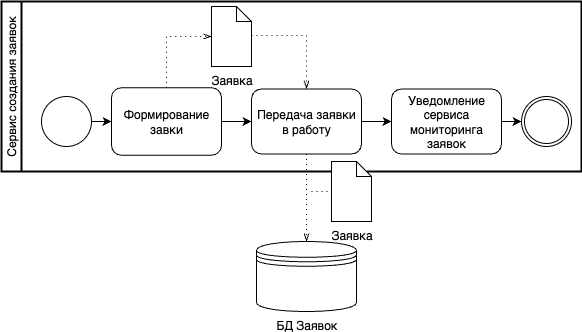

The diagram above was exported from draw.io. Its source (the exported page's mxGraphModel, read from the mxfile embedded in the PNG):
<mxGraphModel dx="1144" dy="614" grid="1" gridSize="10" guides="1" tooltips="1" connect="1" arrows="1" fold="1" page="1" pageScale="1" pageWidth="827" pageHeight="1169" math="0" shadow="0">
  <root>
    <mxCell id="0" />
    <mxCell id="1" parent="0" />
    <mxCell id="2" value="Сервис создания заявок" style="swimlane;html=1;startSize=20;fontStyle=0;collapsible=0;horizontal=0;swimlaneLine=1;swimlaneFillColor=#ffffff;strokeWidth=2;whiteSpace=wrap;" vertex="1" parent="1">
      <mxGeometry x="60" y="550" width="580" height="170" as="geometry" />
    </mxCell>
    <mxCell id="3" value="" style="points=[[0.145,0.145,0],[0.5,0,0],[0.855,0.145,0],[1,0.5,0],[0.855,0.855,0],[0.5,1,0],[0.145,0.855,0],[0,0.5,0]];shape=mxgraph.bpmn.event;html=1;verticalLabelPosition=bottom;labelBackgroundColor=#ffffff;verticalAlign=top;align=center;perimeter=ellipsePerimeter;outlineConnect=0;aspect=fixed;outline=standard;symbol=general;" vertex="1" parent="2">
      <mxGeometry x="40" y="95" width="50" height="50" as="geometry" />
    </mxCell>
    <mxCell id="4" value="Формирование завки" style="points=[[0.25,0,0],[0.5,0,0],[0.75,0,0],[1,0.25,0],[1,0.5,0],[1,0.75,0],[0.75,1,0],[0.5,1,0],[0.25,1,0],[0,0.75,0],[0,0.5,0],[0,0.25,0]];shape=mxgraph.bpmn.task2;whiteSpace=wrap;rectStyle=rounded;size=10;html=1;container=1;expand=0;collapsible=0;taskMarker=abstract;" vertex="1" parent="2">
      <mxGeometry x="110" y="86.25" width="110" height="67.5" as="geometry" />
    </mxCell>
    <mxCell id="5" value="Передача заявки в работу" style="points=[[0.25,0,0],[0.5,0,0],[0.75,0,0],[1,0.25,0],[1,0.5,0],[1,0.75,0],[0.75,1,0],[0.5,1,0],[0.25,1,0],[0,0.75,0],[0,0.5,0],[0,0.25,0]];shape=mxgraph.bpmn.task2;whiteSpace=wrap;rectStyle=rounded;size=10;html=1;container=1;expand=0;collapsible=0;taskMarker=abstract;" vertex="1" parent="2">
      <mxGeometry x="250" y="87.5" width="110" height="65" as="geometry" />
    </mxCell>
    <mxCell id="6" style="edgeStyle=orthogonalEdgeStyle;rounded=0;orthogonalLoop=1;jettySize=auto;html=1;exitX=1;exitY=0.5;exitDx=0;exitDy=0;exitPerimeter=0;entryX=0;entryY=0.5;entryDx=0;entryDy=0;entryPerimeter=0;" edge="1" parent="2" source="3" target="4">
      <mxGeometry relative="1" as="geometry" />
    </mxCell>
    <mxCell id="7" style="edgeStyle=orthogonalEdgeStyle;rounded=0;orthogonalLoop=1;jettySize=auto;html=1;exitX=1;exitY=0.5;exitDx=0;exitDy=0;exitPerimeter=0;entryX=0;entryY=0.5;entryDx=0;entryDy=0;entryPerimeter=0;" edge="1" parent="2" source="4" target="5">
      <mxGeometry relative="1" as="geometry" />
    </mxCell>
    <mxCell id="8" value="Заявка" style="shape=mxgraph.bpmn.data2;labelPosition=center;verticalLabelPosition=bottom;align=center;verticalAlign=top;size=15;html=1;" vertex="1" parent="2">
      <mxGeometry x="210" y="5" width="40" height="60" as="geometry" />
    </mxCell>
    <mxCell id="9" value="" style="edgeStyle=elbowEdgeStyle;fontSize=12;html=1;endFill=0;startFill=0;endSize=6;startSize=6;dashed=1;dashPattern=1 4;endArrow=openThin;startArrow=none;rounded=0;exitX=0.5;exitY=0;exitDx=0;exitDy=0;exitPerimeter=0;entryX=0;entryY=0.5;entryDx=0;entryDy=0;entryPerimeter=0;" edge="1" parent="2" source="4" target="8">
      <mxGeometry width="160" relative="1" as="geometry">
        <mxPoint x="130" y="-50" as="sourcePoint" />
        <mxPoint x="290" y="-50" as="targetPoint" />
        <Array as="points">
          <mxPoint x="165" y="60" />
        </Array>
      </mxGeometry>
    </mxCell>
    <mxCell id="10" value="" style="edgeStyle=elbowEdgeStyle;fontSize=12;html=1;endFill=0;startFill=0;endSize=6;startSize=6;dashed=1;dashPattern=1 4;endArrow=openThin;startArrow=none;rounded=0;exitX=1;exitY=0.483;exitDx=0;exitDy=0;exitPerimeter=0;entryX=0.5;entryY=0;entryDx=0;entryDy=0;entryPerimeter=0;" edge="1" parent="2" source="8" target="5">
      <mxGeometry width="160" relative="1" as="geometry">
        <mxPoint x="290" y="-9" as="sourcePoint" />
        <mxPoint x="335" y="-60" as="targetPoint" />
        <Array as="points">
          <mxPoint x="305" y="60" />
        </Array>
      </mxGeometry>
    </mxCell>
    <mxCell id="11" style="edgeStyle=orthogonalEdgeStyle;rounded=0;orthogonalLoop=1;jettySize=auto;html=1;exitX=1;exitY=0.5;exitDx=0;exitDy=0;exitPerimeter=0;" edge="1" parent="2" source="12" target="14">
      <mxGeometry relative="1" as="geometry" />
    </mxCell>
    <mxCell id="12" value="Уведомление сервиса мониторинга заявок" style="points=[[0.25,0,0],[0.5,0,0],[0.75,0,0],[1,0.25,0],[1,0.5,0],[1,0.75,0],[0.75,1,0],[0.5,1,0],[0.25,1,0],[0,0.75,0],[0,0.5,0],[0,0.25,0]];shape=mxgraph.bpmn.task2;whiteSpace=wrap;rectStyle=rounded;size=10;html=1;container=1;expand=0;collapsible=0;taskMarker=abstract;" vertex="1" parent="2">
      <mxGeometry x="390" y="87.5" width="110" height="65" as="geometry" />
    </mxCell>
    <mxCell id="13" style="edgeStyle=orthogonalEdgeStyle;rounded=0;orthogonalLoop=1;jettySize=auto;html=1;entryX=0;entryY=0.5;entryDx=0;entryDy=0;entryPerimeter=0;" edge="1" parent="2" source="5" target="12">
      <mxGeometry relative="1" as="geometry" />
    </mxCell>
    <mxCell id="14" value="" style="points=[[0.145,0.145,0],[0.5,0,0],[0.855,0.145,0],[1,0.5,0],[0.855,0.855,0],[0.5,1,0],[0.145,0.855,0],[0,0.5,0]];shape=mxgraph.bpmn.event;html=1;verticalLabelPosition=bottom;labelBackgroundColor=#ffffff;verticalAlign=top;align=center;perimeter=ellipsePerimeter;outlineConnect=0;aspect=fixed;outline=throwing;symbol=general;" vertex="1" parent="2">
      <mxGeometry x="520" y="95" width="50" height="50" as="geometry" />
    </mxCell>
    <mxCell id="15" value="БД Заявок" style="shape=datastore;html=1;labelPosition=center;verticalLabelPosition=bottom;align=center;verticalAlign=top;" vertex="1" parent="1">
      <mxGeometry x="315" y="790" width="100" height="70" as="geometry" />
    </mxCell>
    <mxCell id="16" value="" style="edgeStyle=elbowEdgeStyle;fontSize=12;html=1;endFill=0;startFill=0;endSize=6;startSize=6;dashed=1;dashPattern=1 4;endArrow=openThin;startArrow=none;rounded=0;exitX=0.5;exitY=1;exitDx=0;exitDy=0;exitPerimeter=0;entryX=0.5;entryY=0;entryDx=0;entryDy=0;" edge="1" source="5" target="15" parent="1">
      <mxGeometry width="160" relative="1" as="geometry">
        <mxPoint x="490" y="720" as="sourcePoint" />
        <mxPoint x="545" y="774" as="targetPoint" />
        <Array as="points" />
      </mxGeometry>
    </mxCell>
    <mxCell id="17" value="Заявка" style="shape=mxgraph.bpmn.data2;labelPosition=center;verticalLabelPosition=bottom;align=center;verticalAlign=top;size=15;html=1;" vertex="1" parent="1">
      <mxGeometry x="390" y="710" width="40" height="60" as="geometry" />
    </mxCell>
    <mxCell id="18" value="" style="edgeStyle=elbowEdgeStyle;fontSize=12;html=1;endFill=0;startFill=0;endSize=6;startSize=6;dashed=1;dashPattern=1 4;endArrow=none;startArrow=none;rounded=0;entryX=0;entryY=0.5;entryDx=0;entryDy=0;entryPerimeter=0;" edge="1" target="17" parent="1">
      <mxGeometry width="160" relative="1" as="geometry">
        <mxPoint x="370" y="740" as="sourcePoint" />
        <mxPoint x="570" y="740" as="targetPoint" />
      </mxGeometry>
    </mxCell>
  </root>
</mxGraphModel>